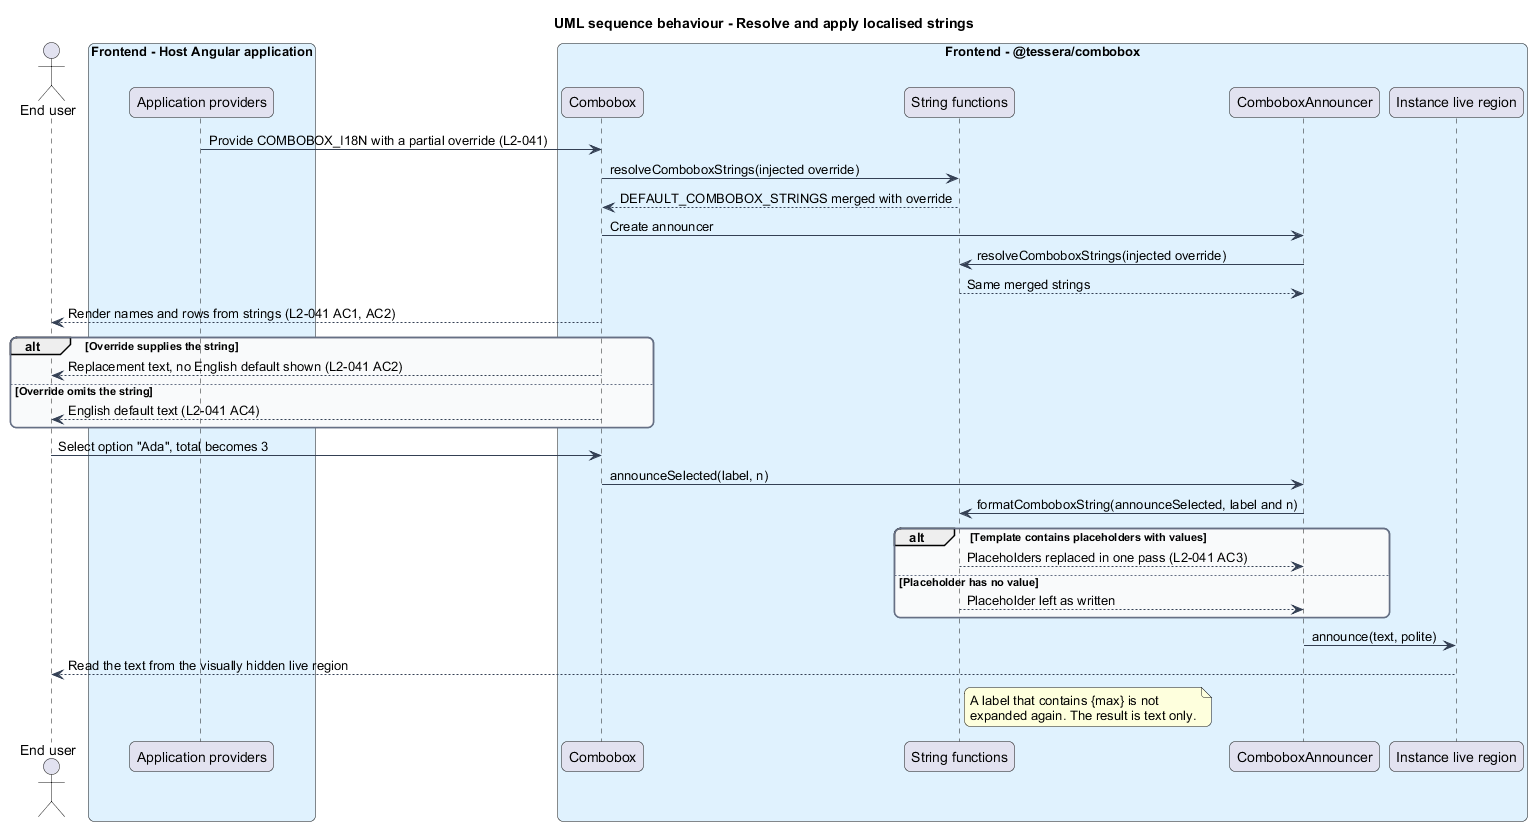

The diagram above was rendered by PlantUML. Its source (embedded in the PNG):
@startuml
title UML sequence behaviour - Resolve and apply localised strings
skinparam backgroundColor #FFFFFF
skinparam shadowing false
skinparam roundcorner 12
skinparam defaultFontName Arial
skinparam ArrowColor #344054
skinparam rectangle {
  BorderColor #344054
  FontColor #101828
}
skinparam package {
  BorderColor #667085
  FontColor #101828
  BackgroundColor #F9FAFB
}
actor "End user" as user
box "Frontend - Host Angular application" #E0F2FE
  participant "Application providers" as host
end box
box "Frontend - @tessera/combobox" #E0F2FE
  participant "Combobox" as cb
  participant "String functions" as fn
  participant "ComboboxAnnouncer" as ann
  participant "Instance live region" as live
end box

host -> cb : Provide COMBOBOX_I18N with a partial override (L2-041)
cb -> fn : resolveComboboxStrings(injected override)
fn --> cb : DEFAULT_COMBOBOX_STRINGS merged with override
cb -> ann : Create announcer
ann -> fn : resolveComboboxStrings(injected override)
fn --> ann : Same merged strings
cb --> user : Render names and rows from strings (L2-041 AC1, AC2)
alt Override supplies the string
  cb --> user : Replacement text, no English default shown (L2-041 AC2)
else Override omits the string
  cb --> user : English default text (L2-041 AC4)
end
user -> cb : Select option "Ada", total becomes 3
cb -> ann : announceSelected(label, n)
ann -> fn : formatComboboxString(announceSelected, label and n)
alt Template contains placeholders with values
  fn --> ann : Placeholders replaced in one pass (L2-041 AC3)
else Placeholder has no value
  fn --> ann : Placeholder left as written
end
ann -> live : announce(text, polite)
live --> user : Read the text from the visually hidden live region
note right of fn
  A label that contains {max} is not
  expanded again. The result is text only.
end note
@enduml